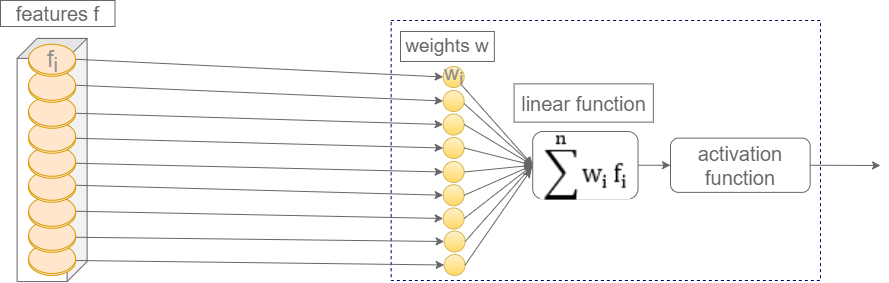

The diagram above was exported from draw.io. Its source (the exported page's mxGraphModel, read from the mxfile embedded in the PNG):
<mxGraphModel dx="1103" dy="1751" grid="1" gridSize="10" guides="1" tooltips="1" connect="1" arrows="1" fold="1" page="1" pageScale="1" pageWidth="827" pageHeight="1169" background="#A9C4EB" math="0" shadow="0">
  <root>
    <mxCell id="0" />
    <mxCell id="1" parent="0" />
    <mxCell id="pa2rGC6bCM7eZZEpAxg8-3" value="" style="shape=cube;whiteSpace=wrap;html=1;boundedLbl=1;backgroundOutline=1;darkOpacity=0.05;darkOpacity2=0.1;fontSize=14;rotation=90;strokeColor=#666666;" parent="1" vertex="1">
      <mxGeometry x="180" y="74.5" width="243.2" height="70" as="geometry" />
    </mxCell>
    <mxCell id="pa2rGC6bCM7eZZEpAxg8-4" value="" style="rounded=0;whiteSpace=wrap;html=1;fontSize=14;fontColor=#000000;strokeColor=#000066;fillColor=none;dashed=1;" parent="1" vertex="1">
      <mxGeometry x="640.65" y="-30" width="429.35" height="260" as="geometry" />
    </mxCell>
    <mxCell id="pa2rGC6bCM7eZZEpAxg8-5" value="" style="rounded=1;whiteSpace=wrap;html=1;fontSize=14;strokeColor=#666666;" parent="1" vertex="1">
      <mxGeometry x="782.2099999999999" y="81.05000000000001" width="105.35" height="67.38" as="geometry" />
    </mxCell>
    <mxCell id="pa2rGC6bCM7eZZEpAxg8-9" value="" style="shape=image;verticalLabelPosition=bottom;labelBackgroundColor=default;verticalAlign=top;aspect=fixed;imageAspect=0;image=data:image/png,(base64 omitted: 1484 chars);strokeColor=#FFFFFF;clipPath=inset(8% 2.86% 0% 8.57%);" parent="1" vertex="1">
      <mxGeometry x="790" y="82.49" width="90.29" height="66.99" as="geometry" />
    </mxCell>
    <mxCell id="pa2rGC6bCM7eZZEpAxg8-12" value="" style="rounded=1;whiteSpace=wrap;html=1;fontSize=14;fontColor=#000000;strokeColor=#666666;fillColor=none;" parent="1" vertex="1">
      <mxGeometry x="920" y="87.61999999999999" width="139.65" height="54.25" as="geometry" />
    </mxCell>
    <mxCell id="pa2rGC6bCM7eZZEpAxg8-22" value="" style="ellipse;whiteSpace=wrap;html=1;aspect=fixed;fontSize=14;fillColor=#fff2cc;gradientColor=#ffd966;strokeColor=#d6b656;" parent="1" vertex="1">
      <mxGeometry x="692.65" y="16" width="21" height="21" as="geometry" />
    </mxCell>
    <mxCell id="pa2rGC6bCM7eZZEpAxg8-23" value="" style="ellipse;whiteSpace=wrap;html=1;aspect=fixed;fontSize=14;fillColor=#fff2cc;gradientColor=#ffd966;strokeColor=#d6b656;" parent="1" vertex="1">
      <mxGeometry x="692.65" y="40" width="21" height="21" as="geometry" />
    </mxCell>
    <mxCell id="pa2rGC6bCM7eZZEpAxg8-24" value="" style="ellipse;whiteSpace=wrap;html=1;aspect=fixed;fontSize=14;fillColor=#fff2cc;gradientColor=#ffd966;strokeColor=#d6b656;" parent="1" vertex="1">
      <mxGeometry x="692.65" y="63.5" width="21" height="21" as="geometry" />
    </mxCell>
    <mxCell id="pa2rGC6bCM7eZZEpAxg8-25" value="" style="ellipse;whiteSpace=wrap;html=1;aspect=fixed;fontSize=14;fillColor=#fff2cc;gradientColor=#ffd966;strokeColor=#d6b656;" parent="1" vertex="1">
      <mxGeometry x="692.65" y="87" width="21" height="21" as="geometry" />
    </mxCell>
    <mxCell id="pa2rGC6bCM7eZZEpAxg8-26" value="" style="ellipse;whiteSpace=wrap;html=1;aspect=fixed;fontSize=14;fillColor=#fff2cc;gradientColor=#ffd966;strokeColor=#d6b656;" parent="1" vertex="1">
      <mxGeometry x="692.65" y="111" width="21" height="21" as="geometry" />
    </mxCell>
    <mxCell id="pa2rGC6bCM7eZZEpAxg8-27" value="" style="ellipse;whiteSpace=wrap;html=1;aspect=fixed;fontSize=14;fillColor=#fff2cc;gradientColor=#ffd966;strokeColor=#d6b656;" parent="1" vertex="1">
      <mxGeometry x="692.65" y="134.25" width="21" height="21" as="geometry" />
    </mxCell>
    <mxCell id="pa2rGC6bCM7eZZEpAxg8-28" value="" style="ellipse;whiteSpace=wrap;html=1;aspect=fixed;fontSize=14;fillColor=#fff2cc;gradientColor=#ffd966;strokeColor=#d6b656;" parent="1" vertex="1">
      <mxGeometry x="692.65" y="157.5" width="21" height="21" as="geometry" />
    </mxCell>
    <mxCell id="pa2rGC6bCM7eZZEpAxg8-29" value="" style="ellipse;whiteSpace=wrap;html=1;aspect=fixed;fontSize=14;fillColor=#fff2cc;gradientColor=#ffd966;strokeColor=#d6b656;" parent="1" vertex="1">
      <mxGeometry x="693.65" y="180.5" width="21" height="21" as="geometry" />
    </mxCell>
    <mxCell id="pa2rGC6bCM7eZZEpAxg8-30" value="" style="ellipse;whiteSpace=wrap;html=1;aspect=fixed;fontSize=14;fillColor=#fff2cc;gradientColor=#ffd966;strokeColor=#d6b656;" parent="1" vertex="1">
      <mxGeometry x="693.65" y="204" width="21" height="21" as="geometry" />
    </mxCell>
    <mxCell id="pa2rGC6bCM7eZZEpAxg8-31" value="" style="endArrow=classic;html=1;rounded=0;fontSize=14;fontColor=#000000;strokeColor=#666666;exitX=1;exitY=1;exitDx=0;exitDy=0;entryX=0;entryY=0.5;entryDx=0;entryDy=0;" parent="1" source="pa2rGC6bCM7eZZEpAxg8-22" target="pa2rGC6bCM7eZZEpAxg8-5" edge="1">
      <mxGeometry width="50" height="50" relative="1" as="geometry">
        <mxPoint x="740.65" y="339" as="sourcePoint" />
        <mxPoint x="790.6499999999999" y="289" as="targetPoint" />
      </mxGeometry>
    </mxCell>
    <mxCell id="pa2rGC6bCM7eZZEpAxg8-32" value="" style="endArrow=classic;html=1;rounded=0;fontSize=14;fontColor=#000000;strokeColor=#666666;exitX=1;exitY=1;exitDx=0;exitDy=0;entryX=0;entryY=0.5;entryDx=0;entryDy=0;" parent="1" target="pa2rGC6bCM7eZZEpAxg8-5" edge="1">
      <mxGeometry width="50" height="50" relative="1" as="geometry">
        <mxPoint x="713.6546212024587" y="53.17462120245864" as="sourcePoint" />
        <mxPoint x="782.7299999999999" y="134.25" as="targetPoint" />
      </mxGeometry>
    </mxCell>
    <mxCell id="pa2rGC6bCM7eZZEpAxg8-33" value="" style="endArrow=classic;html=1;rounded=0;fontSize=14;fontColor=#000000;strokeColor=#666666;exitX=1;exitY=0.5;exitDx=0;exitDy=0;entryX=0;entryY=0.5;entryDx=0;entryDy=0;" parent="1" source="pa2rGC6bCM7eZZEpAxg8-24" target="pa2rGC6bCM7eZZEpAxg8-5" edge="1">
      <mxGeometry width="50" height="50" relative="1" as="geometry">
        <mxPoint x="750.6546212024585" y="313.00462120245857" as="sourcePoint" />
        <mxPoint x="819.7299999999999" y="394.0799999999999" as="targetPoint" />
      </mxGeometry>
    </mxCell>
    <mxCell id="pa2rGC6bCM7eZZEpAxg8-34" value="" style="endArrow=classic;html=1;rounded=0;fontSize=14;fontColor=#000000;strokeColor=#666666;exitX=1;exitY=0.5;exitDx=0;exitDy=0;entryX=0;entryY=0.5;entryDx=0;entryDy=0;" parent="1" source="pa2rGC6bCM7eZZEpAxg8-25" target="pa2rGC6bCM7eZZEpAxg8-5" edge="1">
      <mxGeometry width="50" height="50" relative="1" as="geometry">
        <mxPoint x="780.5746212024585" y="339.00462120245857" as="sourcePoint" />
        <mxPoint x="849.6499999999999" y="420.0799999999999" as="targetPoint" />
      </mxGeometry>
    </mxCell>
    <mxCell id="pa2rGC6bCM7eZZEpAxg8-35" value="" style="endArrow=classic;html=1;rounded=0;fontSize=14;fontColor=#000000;strokeColor=#666666;exitX=1;exitY=0.5;exitDx=0;exitDy=0;entryX=0;entryY=0.5;entryDx=0;entryDy=0;" parent="1" source="pa2rGC6bCM7eZZEpAxg8-26" target="pa2rGC6bCM7eZZEpAxg8-5" edge="1">
      <mxGeometry width="50" height="50" relative="1" as="geometry">
        <mxPoint x="750.6546212024585" y="369.00462120245857" as="sourcePoint" />
        <mxPoint x="819.7299999999999" y="450.0799999999999" as="targetPoint" />
      </mxGeometry>
    </mxCell>
    <mxCell id="pa2rGC6bCM7eZZEpAxg8-36" value="" style="endArrow=classic;html=1;rounded=0;fontSize=14;fontColor=#000000;strokeColor=#666666;exitX=1;exitY=0.5;exitDx=0;exitDy=0;entryX=0;entryY=0.5;entryDx=0;entryDy=0;" parent="1" source="pa2rGC6bCM7eZZEpAxg8-27" target="pa2rGC6bCM7eZZEpAxg8-5" edge="1">
      <mxGeometry width="50" height="50" relative="1" as="geometry">
        <mxPoint x="729.6546212024585" y="313.0046212024587" as="sourcePoint" />
        <mxPoint x="798.7299999999999" y="394.08000000000004" as="targetPoint" />
      </mxGeometry>
    </mxCell>
    <mxCell id="pa2rGC6bCM7eZZEpAxg8-37" value="" style="endArrow=classic;html=1;rounded=0;fontSize=14;fontColor=#000000;strokeColor=#666666;exitX=1;exitY=0.5;exitDx=0;exitDy=0;entryX=0;entryY=0.5;entryDx=0;entryDy=0;" parent="1" source="pa2rGC6bCM7eZZEpAxg8-28" target="pa2rGC6bCM7eZZEpAxg8-5" edge="1">
      <mxGeometry width="50" height="50" relative="1" as="geometry">
        <mxPoint x="764.6546212024585" y="143.92462120245864" as="sourcePoint" />
        <mxPoint x="833.7299999999999" y="225" as="targetPoint" />
      </mxGeometry>
    </mxCell>
    <mxCell id="pa2rGC6bCM7eZZEpAxg8-38" value="" style="endArrow=classic;html=1;rounded=0;fontSize=14;fontColor=#000000;strokeColor=#666666;exitX=1;exitY=0.5;exitDx=0;exitDy=0;entryX=0;entryY=0.5;entryDx=0;entryDy=0;" parent="1" source="pa2rGC6bCM7eZZEpAxg8-29" target="pa2rGC6bCM7eZZEpAxg8-5" edge="1">
      <mxGeometry width="50" height="50" relative="1" as="geometry">
        <mxPoint x="780.5746212024585" y="103.92462120245864" as="sourcePoint" />
        <mxPoint x="849.6499999999999" y="185" as="targetPoint" />
      </mxGeometry>
    </mxCell>
    <mxCell id="pa2rGC6bCM7eZZEpAxg8-39" value="" style="endArrow=classic;html=1;rounded=0;fontSize=14;fontColor=#000000;strokeColor=#666666;exitX=1;exitY=0.5;exitDx=0;exitDy=0;" parent="1" source="pa2rGC6bCM7eZZEpAxg8-30" edge="1">
      <mxGeometry width="50" height="50" relative="1" as="geometry">
        <mxPoint x="790.5746212024585" y="113.92462120245864" as="sourcePoint" />
        <mxPoint x="780.6499999999999" y="119" as="targetPoint" />
      </mxGeometry>
    </mxCell>
    <mxCell id="pa2rGC6bCM7eZZEpAxg8-41" value="" style="endArrow=classic;html=1;rounded=0;entryX=0;entryY=0.5;entryDx=0;entryDy=0;strokeColor=#666666;exitX=1;exitY=0;exitDx=0;exitDy=15;exitPerimeter=0;" parent="1" source="6Xy2g2NC3Gvu3rXrV6-v-1" target="pa2rGC6bCM7eZZEpAxg8-22" edge="1">
      <mxGeometry width="50" height="50" relative="1" as="geometry">
        <mxPoint x="270" y="-75" as="sourcePoint" />
        <mxPoint x="440" y="20" as="targetPoint" />
      </mxGeometry>
    </mxCell>
    <mxCell id="pa2rGC6bCM7eZZEpAxg8-82" value="" style="endArrow=classic;html=1;rounded=0;entryX=0;entryY=0.5;entryDx=0;entryDy=0;strokeColor=#666666;exitX=1;exitY=0;exitDx=0;exitDy=15;exitPerimeter=0;" parent="1" source="6Xy2g2NC3Gvu3rXrV6-v-9" target="pa2rGC6bCM7eZZEpAxg8-23" edge="1">
      <mxGeometry width="50" height="50" relative="1" as="geometry">
        <mxPoint x="260" y="-43" as="sourcePoint" />
        <mxPoint x="440" y="20" as="targetPoint" />
      </mxGeometry>
    </mxCell>
    <mxCell id="pa2rGC6bCM7eZZEpAxg8-83" value="" style="endArrow=classic;html=1;rounded=0;entryX=0;entryY=0.5;entryDx=0;entryDy=0;strokeColor=#666666;exitX=1;exitY=1;exitDx=0;exitDy=-15;exitPerimeter=0;" parent="1" source="6Xy2g2NC3Gvu3rXrV6-v-8" target="pa2rGC6bCM7eZZEpAxg8-24" edge="1">
      <mxGeometry width="50" height="50" relative="1" as="geometry">
        <mxPoint x="250" y="-7" as="sourcePoint" />
        <mxPoint x="692.6500000000001" y="84.5" as="targetPoint" />
      </mxGeometry>
    </mxCell>
    <mxCell id="pa2rGC6bCM7eZZEpAxg8-84" value="" style="endArrow=classic;html=1;rounded=0;entryX=0;entryY=0.5;entryDx=0;entryDy=0;strokeColor=#666666;exitX=1;exitY=1;exitDx=0;exitDy=-15;exitPerimeter=0;" parent="1" source="6Xy2g2NC3Gvu3rXrV6-v-7" target="pa2rGC6bCM7eZZEpAxg8-25" edge="1">
      <mxGeometry width="50" height="50" relative="1" as="geometry">
        <mxPoint x="240" y="30" as="sourcePoint" />
        <mxPoint x="723.0100000000001" y="188" as="targetPoint" />
      </mxGeometry>
    </mxCell>
    <mxCell id="pa2rGC6bCM7eZZEpAxg8-85" value="" style="endArrow=classic;html=1;rounded=0;entryX=0;entryY=0.5;entryDx=0;entryDy=0;strokeColor=#666666;exitX=1;exitY=1;exitDx=0;exitDy=-15;exitPerimeter=0;" parent="1" source="6Xy2g2NC3Gvu3rXrV6-v-6" target="pa2rGC6bCM7eZZEpAxg8-26" edge="1">
      <mxGeometry width="50" height="50" relative="1" as="geometry">
        <mxPoint x="250" y="59" as="sourcePoint" />
        <mxPoint x="707.6600000000001" y="180.5" as="targetPoint" />
      </mxGeometry>
    </mxCell>
    <mxCell id="pa2rGC6bCM7eZZEpAxg8-86" value="" style="endArrow=classic;html=1;rounded=0;entryX=0;entryY=0.5;entryDx=0;entryDy=0;strokeColor=#666666;exitX=1;exitY=0;exitDx=0;exitDy=15;exitPerimeter=0;" parent="1" source="6Xy2g2NC3Gvu3rXrV6-v-4" target="pa2rGC6bCM7eZZEpAxg8-27" edge="1">
      <mxGeometry width="50" height="50" relative="1" as="geometry">
        <mxPoint x="290" y="96" as="sourcePoint" />
        <mxPoint x="713.6500000000001" y="249.25" as="targetPoint" />
      </mxGeometry>
    </mxCell>
    <mxCell id="pa2rGC6bCM7eZZEpAxg8-87" value="" style="endArrow=classic;html=1;rounded=0;entryX=0;entryY=0.5;entryDx=0;entryDy=0;strokeColor=#666666;exitX=1;exitY=0;exitDx=0;exitDy=15;exitPerimeter=0;" parent="1" source="6Xy2g2NC3Gvu3rXrV6-v-3" target="pa2rGC6bCM7eZZEpAxg8-28" edge="1">
      <mxGeometry width="50" height="50" relative="1" as="geometry">
        <mxPoint x="260" y="129" as="sourcePoint" />
        <mxPoint x="742.6500000000001" y="100.5" as="targetPoint" />
      </mxGeometry>
    </mxCell>
    <mxCell id="pa2rGC6bCM7eZZEpAxg8-88" value="" style="endArrow=classic;html=1;rounded=0;entryX=0;entryY=0.5;entryDx=0;entryDy=0;strokeColor=#666666;exitX=1;exitY=1;exitDx=0;exitDy=-15;exitPerimeter=0;" parent="1" source="6Xy2g2NC3Gvu3rXrV6-v-5" target="pa2rGC6bCM7eZZEpAxg8-29" edge="1">
      <mxGeometry width="50" height="50" relative="1" as="geometry">
        <mxPoint x="280" y="160" as="sourcePoint" />
        <mxPoint x="723.0100000000001" y="353.5" as="targetPoint" />
      </mxGeometry>
    </mxCell>
    <mxCell id="pa2rGC6bCM7eZZEpAxg8-89" value="" style="endArrow=classic;html=1;rounded=0;entryX=0;entryY=0.5;entryDx=0;entryDy=0;strokeColor=#666666;exitX=1;exitY=1;exitDx=0;exitDy=-15;exitPerimeter=0;" parent="1" source="6Xy2g2NC3Gvu3rXrV6-v-10" target="pa2rGC6bCM7eZZEpAxg8-30" edge="1">
      <mxGeometry width="50" height="50" relative="1" as="geometry">
        <mxPoint x="280" y="198" as="sourcePoint" />
        <mxPoint x="692.6500000000001" y="378.5" as="targetPoint" />
      </mxGeometry>
    </mxCell>
    <mxCell id="6Xy2g2NC3Gvu3rXrV6-v-10" value="" style="shape=cylinder3;whiteSpace=wrap;html=1;boundedLbl=1;backgroundOutline=1;size=15;fillColor=#ffe6cc;strokeColor=#d79b00;" parent="1" vertex="1">
      <mxGeometry x="278.09999999999997" y="193" width="47" height="32" as="geometry" />
    </mxCell>
    <mxCell id="6Xy2g2NC3Gvu3rXrV6-v-12" value="" style="endArrow=classic;html=1;rounded=0;fontSize=24;exitX=1;exitY=0.5;exitDx=0;exitDy=0;entryX=0;entryY=0.5;entryDx=0;entryDy=0;strokeColor=#666666;" parent="1" source="pa2rGC6bCM7eZZEpAxg8-5" target="pa2rGC6bCM7eZZEpAxg8-12" edge="1">
      <mxGeometry width="50" height="50" relative="1" as="geometry">
        <mxPoint x="620" y="280" as="sourcePoint" />
        <mxPoint x="670" y="230" as="targetPoint" />
      </mxGeometry>
    </mxCell>
    <mxCell id="6Xy2g2NC3Gvu3rXrV6-v-13" value="" style="endArrow=classic;html=1;rounded=0;fontSize=24;strokeColor=#666666;exitX=1;exitY=0.5;exitDx=0;exitDy=0;" parent="1" source="pa2rGC6bCM7eZZEpAxg8-12" edge="1">
      <mxGeometry width="50" height="50" relative="1" as="geometry">
        <mxPoint x="620" y="280" as="sourcePoint" />
        <mxPoint x="1130" y="115" as="targetPoint" />
      </mxGeometry>
    </mxCell>
    <mxCell id="6Xy2g2NC3Gvu3rXrV6-v-5" value="" style="shape=cylinder3;whiteSpace=wrap;html=1;boundedLbl=1;backgroundOutline=1;size=15;fillColor=#ffe6cc;strokeColor=#d79b00;" parent="1" vertex="1">
      <mxGeometry x="278.09999999999997" y="169.75" width="47" height="32" as="geometry" />
    </mxCell>
    <mxCell id="6Xy2g2NC3Gvu3rXrV6-v-3" value="" style="shape=cylinder3;whiteSpace=wrap;html=1;boundedLbl=1;backgroundOutline=1;size=15;fillColor=#ffe6cc;strokeColor=#d79b00;" parent="1" vertex="1">
      <mxGeometry x="278.09999999999997" y="145.75" width="47" height="32" as="geometry" />
    </mxCell>
    <mxCell id="6Xy2g2NC3Gvu3rXrV6-v-4" value="" style="shape=cylinder3;whiteSpace=wrap;html=1;boundedLbl=1;backgroundOutline=1;size=15;fillColor=#ffe6cc;strokeColor=#d79b00;" parent="1" vertex="1">
      <mxGeometry x="278.09999999999997" y="119.75" width="47" height="32" as="geometry" />
    </mxCell>
    <mxCell id="6Xy2g2NC3Gvu3rXrV6-v-6" value="" style="shape=cylinder3;whiteSpace=wrap;html=1;boundedLbl=1;backgroundOutline=1;size=15;fillColor=#ffe6cc;strokeColor=#d79b00;" parent="1" vertex="1">
      <mxGeometry x="278.09999999999997" y="95.75" width="47" height="32" as="geometry" />
    </mxCell>
    <mxCell id="6Xy2g2NC3Gvu3rXrV6-v-7" value="" style="shape=cylinder3;whiteSpace=wrap;html=1;boundedLbl=1;backgroundOutline=1;size=15;fillColor=#ffe6cc;strokeColor=#d79b00;" parent="1" vertex="1">
      <mxGeometry x="278.09999999999997" y="70.75" width="47" height="32" as="geometry" />
    </mxCell>
    <mxCell id="6Xy2g2NC3Gvu3rXrV6-v-8" value="" style="shape=cylinder3;whiteSpace=wrap;html=1;boundedLbl=1;backgroundOutline=1;size=15;fillColor=#ffe6cc;strokeColor=#d79b00;" parent="1" vertex="1">
      <mxGeometry x="278.09999999999997" y="45.75" width="47" height="32" as="geometry" />
    </mxCell>
    <mxCell id="6Xy2g2NC3Gvu3rXrV6-v-9" value="" style="shape=cylinder3;whiteSpace=wrap;html=1;boundedLbl=1;backgroundOutline=1;size=15;fillColor=#ffe6cc;strokeColor=#d79b00;" parent="1" vertex="1">
      <mxGeometry x="278.09999999999997" y="19.75" width="47" height="32" as="geometry" />
    </mxCell>
    <mxCell id="6Xy2g2NC3Gvu3rXrV6-v-1" value="" style="shape=cylinder3;whiteSpace=wrap;html=1;boundedLbl=1;backgroundOutline=1;size=15;fillColor=#ffe6cc;strokeColor=#d79b00;" parent="1" vertex="1">
      <mxGeometry x="278.1" y="-6.2499999999999964" width="47" height="32" as="geometry" />
    </mxCell>
    <mxCell id="6Xy2g2NC3Gvu3rXrV6-v-15" value="&lt;font color=&quot;#919191&quot;&gt;f&lt;sub&gt;i&lt;/sub&gt;&lt;/font&gt;" style="text;html=1;align=center;verticalAlign=middle;resizable=0;points=[];autosize=1;strokeColor=none;fillColor=none;fontSize=24;fontColor=#FFFFFF;" parent="1" vertex="1">
      <mxGeometry x="286.6" y="-10.25" width="30" height="40" as="geometry" />
    </mxCell>
    <mxCell id="6Xy2g2NC3Gvu3rXrV6-v-17" value="&lt;font style=&quot;font-size: 21px&quot; color=&quot;#8c8c8c&quot;&gt;w&lt;sub&gt;i&lt;/sub&gt;&lt;/font&gt;" style="text;html=1;align=center;verticalAlign=middle;resizable=0;points=[];autosize=1;strokeColor=none;fillColor=none;fontSize=24;fontColor=#FFFFFF;" parent="1" vertex="1">
      <mxGeometry x="688.15" y="3" width="30" height="40" as="geometry" />
    </mxCell>
    <mxCell id="p2cMgnavTRLRIJXO_UeS-1" value="&lt;font style=&quot;font-size: 20px&quot; color=&quot;#666666&quot;&gt;features f&lt;/font&gt;" style="rounded=0;whiteSpace=wrap;html=1;fontSize=15;fillColor=none;strokeColor=#666666;" vertex="1" parent="1">
      <mxGeometry x="250" y="-50" width="114.5" height="26" as="geometry" />
    </mxCell>
    <mxCell id="p2cMgnavTRLRIJXO_UeS-2" value="&lt;font style=&quot;font-size: 20px&quot;&gt;activation&lt;br&gt;function&lt;/font&gt;" style="rounded=0;whiteSpace=wrap;html=1;fontSize=15;strokeColor=none;fillColor=none;fontColor=#666666;" vertex="1" parent="1">
      <mxGeometry x="914.82" y="81.49" width="150" height="66.5" as="geometry" />
    </mxCell>
    <mxCell id="p2cMgnavTRLRIJXO_UeS-3" value="linear function" style="rounded=0;whiteSpace=wrap;html=1;fontSize=20;fontColor=#666666;strokeColor=#666666;fillColor=none;" vertex="1" parent="1">
      <mxGeometry x="763.59" y="33.38" width="139.23" height="38.25" as="geometry" />
    </mxCell>
    <mxCell id="p2cMgnavTRLRIJXO_UeS-4" value="&lt;font style=&quot;font-size: 19px&quot; color=&quot;#666666&quot;&gt;weights w&lt;/font&gt;" style="rounded=0;whiteSpace=wrap;html=1;fontSize=15;fillColor=none;strokeColor=#666666;" vertex="1" parent="1">
      <mxGeometry x="650" y="-19" width="93.85" height="30" as="geometry" />
    </mxCell>
  </root>
</mxGraphModel>